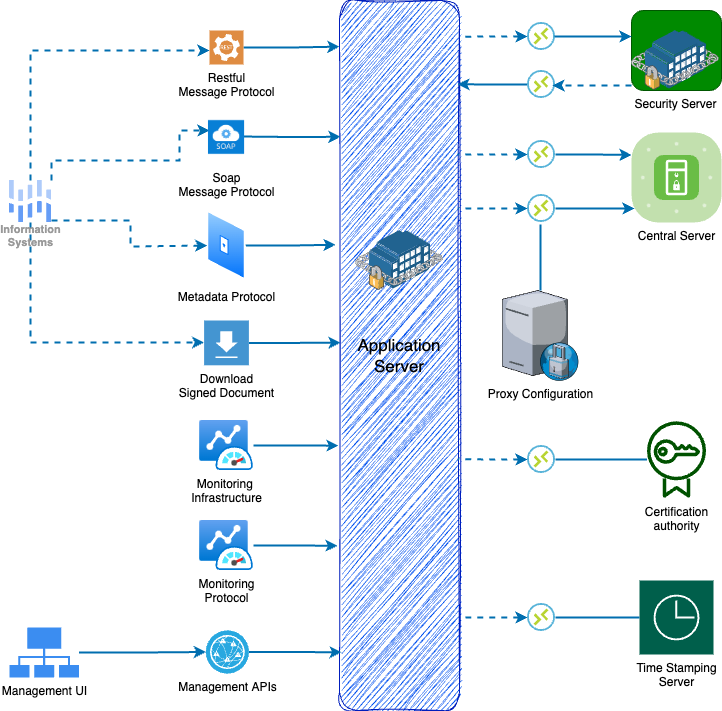

The diagram above was exported from draw.io. Its source (the exported page's mxGraphModel, read from the mxfile embedded in the PNG):
<mxGraphModel dx="1010" dy="732" grid="1" gridSize="10" guides="1" tooltips="1" connect="1" arrows="1" fold="1" page="1" pageScale="1" pageWidth="827" pageHeight="1169" math="0" shadow="0">
  <root>
    <mxCell id="0" />
    <mxCell id="1" parent="0" />
    <mxCell id="TncjpCpAyy_2TeYXYjgw-1" value="Application&lt;br&gt;Server" style="rounded=1;whiteSpace=wrap;html=1;fillColor=#0050ef;strokeColor=#001DBC;glass=0;sketch=1;curveFitting=1;jiggle=2;fontColor=#000000;fontSize=17;" vertex="1" parent="1">
      <mxGeometry x="350" y="60" width="120" height="710" as="geometry" />
    </mxCell>
    <mxCell id="TncjpCpAyy_2TeYXYjgw-2" value="" style="image;points=[];aspect=fixed;html=1;align=center;shadow=0;dashed=0;image=img/lib/allied_telesis/buildings/Secure_Building.svg;" vertex="1" parent="1">
      <mxGeometry x="366.13" y="290" width="87.74" height="60" as="geometry" />
    </mxCell>
    <mxCell id="TncjpCpAyy_2TeYXYjgw-9" style="edgeStyle=orthogonalEdgeStyle;rounded=0;orthogonalLoop=1;jettySize=auto;html=1;fillColor=#1ba1e2;strokeColor=#006EAF;strokeWidth=2;dashed=1;" edge="1" parent="1" source="TncjpCpAyy_2TeYXYjgw-3" target="TncjpCpAyy_2TeYXYjgw-4">
      <mxGeometry relative="1" as="geometry">
        <Array as="points">
          <mxPoint x="41" y="110" />
        </Array>
      </mxGeometry>
    </mxCell>
    <mxCell id="TncjpCpAyy_2TeYXYjgw-10" style="edgeStyle=orthogonalEdgeStyle;rounded=0;orthogonalLoop=1;jettySize=auto;html=1;dashed=1;fillColor=#1ba1e2;strokeColor=#006EAF;strokeWidth=2;exitX=1;exitY=0;exitDx=0;exitDy=0;" edge="1" parent="1" source="TncjpCpAyy_2TeYXYjgw-3">
      <mxGeometry relative="1" as="geometry">
        <mxPoint x="220" y="190" as="targetPoint" />
        <Array as="points">
          <mxPoint x="62" y="220" />
          <mxPoint x="190" y="220" />
          <mxPoint x="190" y="190" />
        </Array>
      </mxGeometry>
    </mxCell>
    <mxCell id="TncjpCpAyy_2TeYXYjgw-11" style="edgeStyle=orthogonalEdgeStyle;rounded=0;orthogonalLoop=1;jettySize=auto;html=1;entryX=0;entryY=0.5;entryDx=0;entryDy=0;strokeWidth=2;fillColor=#1ba1e2;strokeColor=#006EAF;dashed=1;" edge="1" parent="1" source="TncjpCpAyy_2TeYXYjgw-3" target="TncjpCpAyy_2TeYXYjgw-7">
      <mxGeometry relative="1" as="geometry">
        <Array as="points">
          <mxPoint x="141" y="280" />
          <mxPoint x="141" y="306" />
        </Array>
      </mxGeometry>
    </mxCell>
    <mxCell id="TncjpCpAyy_2TeYXYjgw-12" style="edgeStyle=orthogonalEdgeStyle;rounded=0;orthogonalLoop=1;jettySize=auto;html=1;strokeWidth=2;dashed=1;fillColor=#1ba1e2;strokeColor=#006EAF;" edge="1" parent="1" source="TncjpCpAyy_2TeYXYjgw-3" target="TncjpCpAyy_2TeYXYjgw-8">
      <mxGeometry relative="1" as="geometry">
        <Array as="points">
          <mxPoint x="41" y="402" />
        </Array>
      </mxGeometry>
    </mxCell>
    <mxCell id="TncjpCpAyy_2TeYXYjgw-3" value="Information&lt;br&gt;Systems" style="sketch=0;html=1;verticalAlign=top;labelPosition=center;verticalLabelPosition=bottom;align=center;spacingTop=-6;fontSize=11;fontStyle=1;fontColor=#999999;shape=image;aspect=fixed;imageAspect=0;image=data:image/svg+xml,(base64 omitted: 1364 chars);" vertex="1" parent="1">
      <mxGeometry x="20" y="240" width="42" height="42" as="geometry" />
    </mxCell>
    <mxCell id="TncjpCpAyy_2TeYXYjgw-18" style="edgeStyle=orthogonalEdgeStyle;rounded=0;orthogonalLoop=1;jettySize=auto;html=1;entryX=0;entryY=0.065;entryDx=0;entryDy=0;entryPerimeter=0;fillColor=#1ba1e2;strokeColor=#006EAF;strokeWidth=2;" edge="1" parent="1" source="TncjpCpAyy_2TeYXYjgw-4" target="TncjpCpAyy_2TeYXYjgw-1">
      <mxGeometry relative="1" as="geometry" />
    </mxCell>
    <mxCell id="TncjpCpAyy_2TeYXYjgw-4" value="Restful&lt;br&gt;Message Protocol" style="sketch=0;pointerEvents=1;shadow=0;dashed=0;html=1;strokeColor=none;fillColor=#DF8C42;labelPosition=center;verticalLabelPosition=bottom;verticalAlign=top;align=center;outlineConnect=0;shape=mxgraph.veeam2.restful_api;" vertex="1" parent="1">
      <mxGeometry x="220" y="90" width="34" height="34" as="geometry" />
    </mxCell>
    <mxCell id="TncjpCpAyy_2TeYXYjgw-19" style="edgeStyle=orthogonalEdgeStyle;rounded=0;orthogonalLoop=1;jettySize=auto;html=1;entryX=0.008;entryY=0.192;entryDx=0;entryDy=0;entryPerimeter=0;strokeWidth=2;fillColor=#1ba1e2;strokeColor=#006EAF;" edge="1" parent="1" target="TncjpCpAyy_2TeYXYjgw-1">
      <mxGeometry relative="1" as="geometry">
        <mxPoint x="250" y="196" as="sourcePoint" />
      </mxGeometry>
    </mxCell>
    <mxCell id="TncjpCpAyy_2TeYXYjgw-6" value="Soap &lt;br&gt;Message Protocol" style="shape=image;html=1;verticalLabelPosition=bottom;verticalAlign=top;imageAspect=1;image=data:image/png,(base64 omitted: 19172 chars);" vertex="1" parent="1">
      <mxGeometry x="199" y="170" width="76" height="54" as="geometry" />
    </mxCell>
    <mxCell id="TncjpCpAyy_2TeYXYjgw-20" style="edgeStyle=orthogonalEdgeStyle;rounded=0;orthogonalLoop=1;jettySize=auto;html=1;entryX=-0.033;entryY=0.344;entryDx=0;entryDy=0;entryPerimeter=0;fillColor=#1ba1e2;strokeColor=#006EAF;strokeWidth=2;" edge="1" parent="1" source="TncjpCpAyy_2TeYXYjgw-7" target="TncjpCpAyy_2TeYXYjgw-1">
      <mxGeometry relative="1" as="geometry" />
    </mxCell>
    <mxCell id="TncjpCpAyy_2TeYXYjgw-7" value="Metadata Protocol" style="image;aspect=fixed;perimeter=ellipsePerimeter;html=1;align=center;shadow=0;dashed=0;spacingTop=3;image=img/lib/active_directory/data_jack.svg;" vertex="1" parent="1">
      <mxGeometry x="217.75" y="270" width="38.5" height="70" as="geometry" />
    </mxCell>
    <mxCell id="TncjpCpAyy_2TeYXYjgw-21" style="edgeStyle=orthogonalEdgeStyle;rounded=0;orthogonalLoop=1;jettySize=auto;html=1;entryX=0.008;entryY=0.482;entryDx=0;entryDy=0;entryPerimeter=0;fillColor=#1ba1e2;strokeColor=#006EAF;strokeWidth=2;" edge="1" parent="1" source="TncjpCpAyy_2TeYXYjgw-8" target="TncjpCpAyy_2TeYXYjgw-1">
      <mxGeometry relative="1" as="geometry" />
    </mxCell>
    <mxCell id="TncjpCpAyy_2TeYXYjgw-8" value="Download &lt;br&gt;Signed Document" style="shadow=0;dashed=0;html=1;strokeColor=none;fillColor=#4495D1;labelPosition=center;verticalLabelPosition=bottom;verticalAlign=top;align=center;outlineConnect=0;shape=mxgraph.veeam.2d.download;" vertex="1" parent="1">
      <mxGeometry x="214.6" y="380" width="44.8" height="44.8" as="geometry" />
    </mxCell>
    <mxCell id="TncjpCpAyy_2TeYXYjgw-22" style="edgeStyle=orthogonalEdgeStyle;rounded=0;orthogonalLoop=1;jettySize=auto;html=1;entryX=-0.008;entryY=0.627;entryDx=0;entryDy=0;entryPerimeter=0;strokeWidth=2;fillColor=#1ba1e2;strokeColor=#006EAF;" edge="1" parent="1" source="TncjpCpAyy_2TeYXYjgw-13" target="TncjpCpAyy_2TeYXYjgw-1">
      <mxGeometry relative="1" as="geometry" />
    </mxCell>
    <mxCell id="TncjpCpAyy_2TeYXYjgw-13" value="Monitoring&amp;nbsp;&lt;br&gt;Infrastructure" style="image;aspect=fixed;html=1;points=[];align=center;fontSize=12;image=img/lib/azure2/other/Azure_Monitor_Dashboard.svg;" vertex="1" parent="1">
      <mxGeometry x="210.1" y="480" width="53.8" height="50" as="geometry" />
    </mxCell>
    <mxCell id="TncjpCpAyy_2TeYXYjgw-23" style="edgeStyle=orthogonalEdgeStyle;rounded=0;orthogonalLoop=1;jettySize=auto;html=1;entryX=-0.017;entryY=0.768;entryDx=0;entryDy=0;entryPerimeter=0;strokeWidth=2;fillColor=#1ba1e2;strokeColor=#006EAF;" edge="1" parent="1" source="TncjpCpAyy_2TeYXYjgw-14" target="TncjpCpAyy_2TeYXYjgw-1">
      <mxGeometry relative="1" as="geometry" />
    </mxCell>
    <mxCell id="TncjpCpAyy_2TeYXYjgw-14" value="Monitoring&lt;br&gt;Protocol" style="image;aspect=fixed;html=1;points=[];align=center;fontSize=12;image=img/lib/azure2/other/Azure_Monitor_Dashboard.svg;" vertex="1" parent="1">
      <mxGeometry x="210.1" y="580" width="53.8" height="50" as="geometry" />
    </mxCell>
    <mxCell id="TncjpCpAyy_2TeYXYjgw-24" style="edgeStyle=orthogonalEdgeStyle;rounded=0;orthogonalLoop=1;jettySize=auto;html=1;entryX=0.017;entryY=0.918;entryDx=0;entryDy=0;entryPerimeter=0;strokeWidth=2;fillColor=#1ba1e2;strokeColor=#006EAF;" edge="1" parent="1" source="TncjpCpAyy_2TeYXYjgw-15" target="TncjpCpAyy_2TeYXYjgw-1">
      <mxGeometry relative="1" as="geometry" />
    </mxCell>
    <mxCell id="TncjpCpAyy_2TeYXYjgw-15" value="Management&amp;nbsp;APIs" style="fillColor=#28A8E0;verticalLabelPosition=bottom;sketch=0;html=1;strokeColor=#ffffff;verticalAlign=top;align=center;points=[[0.145,0.145,0],[0.5,0,0],[0.855,0.145,0],[1,0.5,0],[0.855,0.855,0],[0.5,1,0],[0.145,0.855,0],[0,0.5,0]];pointerEvents=1;shape=mxgraph.cisco_safe.compositeIcon;bgIcon=ellipse;resIcon=mxgraph.cisco_safe.capability.vulnerability_management;" vertex="1" parent="1">
      <mxGeometry x="216.4" y="690" width="43" height="43" as="geometry" />
    </mxCell>
    <mxCell id="TncjpCpAyy_2TeYXYjgw-17" style="edgeStyle=orthogonalEdgeStyle;rounded=0;orthogonalLoop=1;jettySize=auto;html=1;entryX=0;entryY=0.5;entryDx=0;entryDy=0;entryPerimeter=0;fillColor=#1ba1e2;strokeColor=#006EAF;strokeWidth=2;" edge="1" parent="1" source="TncjpCpAyy_2TeYXYjgw-16" target="TncjpCpAyy_2TeYXYjgw-15">
      <mxGeometry relative="1" as="geometry" />
    </mxCell>
    <mxCell id="TncjpCpAyy_2TeYXYjgw-16" value="Management UI" style="sketch=0;html=1;aspect=fixed;strokeColor=none;shadow=0;fillColor=#3B8DF1;verticalAlign=top;labelPosition=center;verticalLabelPosition=bottom;shape=mxgraph.gcp2.connected" vertex="1" parent="1">
      <mxGeometry x="20" y="687" width="69.44" height="50" as="geometry" />
    </mxCell>
    <mxCell id="TncjpCpAyy_2TeYXYjgw-25" value="Time Stamping &lt;br&gt;Server" style="sketch=0;pointerEvents=1;shadow=0;dashed=0;html=1;strokeColor=none;fillColor=#005F4B;labelPosition=center;verticalLabelPosition=bottom;verticalAlign=top;align=center;outlineConnect=0;shape=mxgraph.veeam2.time_clocks;aspect=fixed;" vertex="1" parent="1">
      <mxGeometry x="650" y="640" width="74" height="74" as="geometry" />
    </mxCell>
    <mxCell id="TncjpCpAyy_2TeYXYjgw-27" value="Certification &lt;br&gt;authority" style="sketch=0;outlineConnect=0;fontColor=#000000;fillColor=#005200;strokeColor=#005700;dashed=0;verticalLabelPosition=bottom;verticalAlign=top;align=center;html=1;fontSize=12;fontStyle=0;aspect=fixed;pointerEvents=1;shape=mxgraph.aws4.certificate_manager;" vertex="1" parent="1">
      <mxGeometry x="657.5" y="480" width="59" height="78" as="geometry" />
    </mxCell>
    <mxCell id="TncjpCpAyy_2TeYXYjgw-32" value="" style="group" vertex="1" connectable="0" parent="1">
      <mxGeometry x="642" y="70" width="90" height="80" as="geometry" />
    </mxCell>
    <mxCell id="TncjpCpAyy_2TeYXYjgw-28" value="" style="rounded=1;whiteSpace=wrap;html=1;fillColor=#008a00;fontColor=#ffffff;strokeColor=#005700;" vertex="1" parent="TncjpCpAyy_2TeYXYjgw-32">
      <mxGeometry width="90" height="80" as="geometry" />
    </mxCell>
    <mxCell id="TncjpCpAyy_2TeYXYjgw-29" value="Security Server" style="image;points=[];aspect=fixed;html=1;align=center;shadow=0;dashed=0;image=img/lib/allied_telesis/buildings/Secure_Building.svg;" vertex="1" parent="TncjpCpAyy_2TeYXYjgw-32">
      <mxGeometry y="20" width="87.74" height="60" as="geometry" />
    </mxCell>
    <mxCell id="TncjpCpAyy_2TeYXYjgw-33" value="Central Server" style="verticalLabelPosition=bottom;sketch=0;html=1;fillColor=#6ABD46;strokeColor=#ffffff;verticalAlign=top;align=center;points=[[0.085,0.085,0],[0.915,0.085,0],[0.915,0.915,0],[0.085,0.915,0],[0.25,0,0],[0.5,0,0],[0.75,0,0],[1,0.25,0],[1,0.5,0],[1,0.75,0],[0.75,1,0],[0.5,1,0],[0.25,1,0],[0,0.75,0],[0,0.5,0],[0,0.25,0]];pointerEvents=1;shape=mxgraph.cisco_safe.compositeIcon;bgIcon=mxgraph.cisco_safe.architecture.generic_appliance;resIcon=mxgraph.cisco_safe.architecture.secure_server;" vertex="1" parent="1">
      <mxGeometry x="642" y="192" width="90" height="90" as="geometry" />
    </mxCell>
    <mxCell id="TncjpCpAyy_2TeYXYjgw-54" style="edgeStyle=orthogonalEdgeStyle;rounded=0;orthogonalLoop=1;jettySize=auto;html=1;entryX=0.464;entryY=1.071;entryDx=0;entryDy=0;entryPerimeter=0;fillColor=#1ba1e2;strokeColor=#006EAF;strokeWidth=2;endArrow=none;endFill=0;" edge="1" parent="1" source="TncjpCpAyy_2TeYXYjgw-34" target="TncjpCpAyy_2TeYXYjgw-38">
      <mxGeometry relative="1" as="geometry" />
    </mxCell>
    <mxCell id="TncjpCpAyy_2TeYXYjgw-34" value="Proxy Configuration" style="verticalLabelPosition=bottom;sketch=0;aspect=fixed;html=1;verticalAlign=top;strokeColor=none;align=center;outlineConnect=0;shape=mxgraph.citrix.proxy_server;" vertex="1" parent="1">
      <mxGeometry x="512.75" y="350" width="76.5" height="90" as="geometry" />
    </mxCell>
    <mxCell id="TncjpCpAyy_2TeYXYjgw-43" style="edgeStyle=orthogonalEdgeStyle;rounded=0;orthogonalLoop=1;jettySize=auto;html=1;entryX=1;entryY=0.051;entryDx=0;entryDy=0;entryPerimeter=0;endArrow=none;endFill=0;startArrow=classic;startFill=1;dashed=1;fillColor=#1ba1e2;strokeColor=#006EAF;strokeWidth=2;" edge="1" parent="1" source="TncjpCpAyy_2TeYXYjgw-35" target="TncjpCpAyy_2TeYXYjgw-1">
      <mxGeometry relative="1" as="geometry" />
    </mxCell>
    <mxCell id="TncjpCpAyy_2TeYXYjgw-35" value="" style="image;sketch=0;aspect=fixed;html=1;points=[];align=center;fontSize=12;image=img/lib/mscae/Connections.svg;" vertex="1" parent="1">
      <mxGeometry x="538" y="82" width="28" height="28" as="geometry" />
    </mxCell>
    <mxCell id="TncjpCpAyy_2TeYXYjgw-44" style="edgeStyle=orthogonalEdgeStyle;rounded=0;orthogonalLoop=1;jettySize=auto;html=1;entryX=0.983;entryY=0.118;entryDx=0;entryDy=0;entryPerimeter=0;fillColor=#1ba1e2;strokeColor=#006EAF;strokeWidth=2;" edge="1" parent="1" source="TncjpCpAyy_2TeYXYjgw-36" target="TncjpCpAyy_2TeYXYjgw-1">
      <mxGeometry relative="1" as="geometry" />
    </mxCell>
    <mxCell id="TncjpCpAyy_2TeYXYjgw-36" value="" style="image;sketch=0;aspect=fixed;html=1;points=[];align=center;fontSize=12;image=img/lib/mscae/Connections.svg;" vertex="1" parent="1">
      <mxGeometry x="538" y="130" width="28" height="28" as="geometry" />
    </mxCell>
    <mxCell id="TncjpCpAyy_2TeYXYjgw-47" style="edgeStyle=orthogonalEdgeStyle;rounded=0;orthogonalLoop=1;jettySize=auto;html=1;entryX=0.983;entryY=0.217;entryDx=0;entryDy=0;entryPerimeter=0;fillColor=#1ba1e2;strokeColor=#006EAF;strokeWidth=2;dashed=1;startArrow=classic;startFill=1;endArrow=none;endFill=0;" edge="1" parent="1" source="TncjpCpAyy_2TeYXYjgw-37" target="TncjpCpAyy_2TeYXYjgw-1">
      <mxGeometry relative="1" as="geometry" />
    </mxCell>
    <mxCell id="TncjpCpAyy_2TeYXYjgw-52" style="edgeStyle=orthogonalEdgeStyle;rounded=0;orthogonalLoop=1;jettySize=auto;html=1;entryX=0;entryY=0.25;entryDx=0;entryDy=0;entryPerimeter=0;strokeWidth=2;fillColor=#1ba1e2;strokeColor=#006EAF;" edge="1" parent="1" source="TncjpCpAyy_2TeYXYjgw-37" target="TncjpCpAyy_2TeYXYjgw-33">
      <mxGeometry relative="1" as="geometry" />
    </mxCell>
    <mxCell id="TncjpCpAyy_2TeYXYjgw-37" value="" style="image;sketch=0;aspect=fixed;html=1;points=[];align=center;fontSize=12;image=img/lib/mscae/Connections.svg;" vertex="1" parent="1">
      <mxGeometry x="538" y="200" width="28" height="28" as="geometry" />
    </mxCell>
    <mxCell id="TncjpCpAyy_2TeYXYjgw-46" style="edgeStyle=orthogonalEdgeStyle;rounded=0;orthogonalLoop=1;jettySize=auto;html=1;entryX=0.983;entryY=0.293;entryDx=0;entryDy=0;entryPerimeter=0;strokeWidth=2;fillColor=#1ba1e2;strokeColor=#006EAF;dashed=1;endArrow=none;endFill=0;startArrow=classic;startFill=1;" edge="1" parent="1" source="TncjpCpAyy_2TeYXYjgw-38" target="TncjpCpAyy_2TeYXYjgw-1">
      <mxGeometry relative="1" as="geometry" />
    </mxCell>
    <mxCell id="TncjpCpAyy_2TeYXYjgw-53" style="edgeStyle=orthogonalEdgeStyle;rounded=0;orthogonalLoop=1;jettySize=auto;html=1;entryX=0.033;entryY=0.844;entryDx=0;entryDy=0;entryPerimeter=0;strokeWidth=2;fillColor=#1ba1e2;strokeColor=#006EAF;" edge="1" parent="1" source="TncjpCpAyy_2TeYXYjgw-38" target="TncjpCpAyy_2TeYXYjgw-33">
      <mxGeometry relative="1" as="geometry" />
    </mxCell>
    <mxCell id="TncjpCpAyy_2TeYXYjgw-38" value="" style="image;sketch=0;aspect=fixed;html=1;points=[];align=center;fontSize=12;image=img/lib/mscae/Connections.svg;" vertex="1" parent="1">
      <mxGeometry x="538" y="254" width="28" height="28" as="geometry" />
    </mxCell>
    <mxCell id="TncjpCpAyy_2TeYXYjgw-49" style="edgeStyle=orthogonalEdgeStyle;rounded=0;orthogonalLoop=1;jettySize=auto;html=1;entryX=0.983;entryY=0.646;entryDx=0;entryDy=0;entryPerimeter=0;startArrow=classic;startFill=1;endArrow=none;endFill=0;dashed=1;fillColor=#1ba1e2;strokeColor=#006EAF;strokeWidth=2;" edge="1" parent="1" source="TncjpCpAyy_2TeYXYjgw-39" target="TncjpCpAyy_2TeYXYjgw-1">
      <mxGeometry relative="1" as="geometry" />
    </mxCell>
    <mxCell id="TncjpCpAyy_2TeYXYjgw-56" style="edgeStyle=orthogonalEdgeStyle;rounded=0;orthogonalLoop=1;jettySize=auto;html=1;strokeWidth=2;fillColor=#1ba1e2;strokeColor=#006EAF;endArrow=none;endFill=0;" edge="1" parent="1" source="TncjpCpAyy_2TeYXYjgw-39" target="TncjpCpAyy_2TeYXYjgw-27">
      <mxGeometry relative="1" as="geometry" />
    </mxCell>
    <mxCell id="TncjpCpAyy_2TeYXYjgw-39" value="" style="image;sketch=0;aspect=fixed;html=1;points=[];align=center;fontSize=12;image=img/lib/mscae/Connections.svg;" vertex="1" parent="1">
      <mxGeometry x="538" y="505" width="28" height="28" as="geometry" />
    </mxCell>
    <mxCell id="TncjpCpAyy_2TeYXYjgw-51" style="edgeStyle=orthogonalEdgeStyle;rounded=0;orthogonalLoop=1;jettySize=auto;html=1;entryX=1;entryY=0.869;entryDx=0;entryDy=0;entryPerimeter=0;startArrow=classic;startFill=1;endArrow=none;endFill=0;strokeWidth=2;fillColor=#1ba1e2;strokeColor=#006EAF;dashed=1;" edge="1" parent="1" source="TncjpCpAyy_2TeYXYjgw-40" target="TncjpCpAyy_2TeYXYjgw-1">
      <mxGeometry relative="1" as="geometry" />
    </mxCell>
    <mxCell id="TncjpCpAyy_2TeYXYjgw-57" style="edgeStyle=orthogonalEdgeStyle;rounded=0;orthogonalLoop=1;jettySize=auto;html=1;strokeWidth=2;fillColor=#1ba1e2;strokeColor=#006EAF;endArrow=none;endFill=0;" edge="1" parent="1" source="TncjpCpAyy_2TeYXYjgw-40" target="TncjpCpAyy_2TeYXYjgw-25">
      <mxGeometry relative="1" as="geometry" />
    </mxCell>
    <mxCell id="TncjpCpAyy_2TeYXYjgw-40" value="" style="image;sketch=0;aspect=fixed;html=1;points=[];align=center;fontSize=12;image=img/lib/mscae/Connections.svg;" vertex="1" parent="1">
      <mxGeometry x="538" y="663" width="28" height="28" as="geometry" />
    </mxCell>
    <mxCell id="TncjpCpAyy_2TeYXYjgw-41" style="edgeStyle=orthogonalEdgeStyle;rounded=0;orthogonalLoop=1;jettySize=auto;html=1;entryX=0.964;entryY=0.5;entryDx=0;entryDy=0;entryPerimeter=0;endArrow=none;endFill=0;startArrow=classic;startFill=1;strokeWidth=2;fillColor=#1ba1e2;strokeColor=#006EAF;" edge="1" parent="1" source="TncjpCpAyy_2TeYXYjgw-28" target="TncjpCpAyy_2TeYXYjgw-35">
      <mxGeometry relative="1" as="geometry">
        <Array as="points">
          <mxPoint x="620" y="96" />
          <mxPoint x="620" y="96" />
        </Array>
      </mxGeometry>
    </mxCell>
    <mxCell id="TncjpCpAyy_2TeYXYjgw-42" style="edgeStyle=orthogonalEdgeStyle;rounded=0;orthogonalLoop=1;jettySize=auto;html=1;entryX=0.893;entryY=0.536;entryDx=0;entryDy=0;entryPerimeter=0;dashed=1;strokeWidth=2;fillColor=#1ba1e2;strokeColor=#006EAF;" edge="1" parent="1" source="TncjpCpAyy_2TeYXYjgw-29" target="TncjpCpAyy_2TeYXYjgw-36">
      <mxGeometry relative="1" as="geometry">
        <Array as="points">
          <mxPoint x="620" y="145" />
          <mxPoint x="620" y="145" />
        </Array>
      </mxGeometry>
    </mxCell>
  </root>
</mxGraphModel>